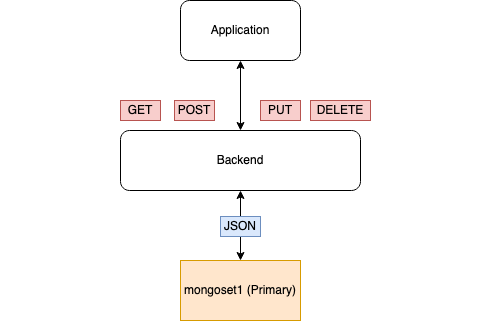

The diagram above was exported from draw.io. Its source (the exported page's mxGraphModel, read from the mxfile embedded in the PNG):
<mxGraphModel dx="1186" dy="685" grid="1" gridSize="10" guides="1" tooltips="1" connect="1" arrows="1" fold="1" page="1" pageScale="1" pageWidth="827" pageHeight="1169" math="0" shadow="0">
  <root>
    <mxCell id="0" />
    <mxCell id="1" parent="0" />
    <mxCell id="jmtzj-xK2zQE9PA2O8Vz-2" value="Backend" style="rounded=1;whiteSpace=wrap;html=1;" vertex="1" parent="1">
      <mxGeometry x="320" y="150" width="240" height="60" as="geometry" />
    </mxCell>
    <mxCell id="jmtzj-xK2zQE9PA2O8Vz-5" value="" style="group" vertex="1" connectable="0" parent="1">
      <mxGeometry x="200" y="280" width="480" height="60" as="geometry" />
    </mxCell>
    <mxCell id="jmtzj-xK2zQE9PA2O8Vz-1" value="mongoset1 (Primary)" style="rounded=0;whiteSpace=wrap;html=1;fillColor=#ffe6cc;strokeColor=#d79b00;" vertex="1" parent="jmtzj-xK2zQE9PA2O8Vz-5">
      <mxGeometry x="180" width="120" height="60" as="geometry" />
    </mxCell>
    <mxCell id="jmtzj-xK2zQE9PA2O8Vz-10" value="Application" style="rounded=1;whiteSpace=wrap;html=1;" vertex="1" parent="1">
      <mxGeometry x="380" y="20" width="120" height="60" as="geometry" />
    </mxCell>
    <mxCell id="jmtzj-xK2zQE9PA2O8Vz-12" value="" style="endArrow=classic;startArrow=classic;html=1;entryX=0.5;entryY=1;entryDx=0;entryDy=0;" edge="1" parent="1" source="jmtzj-xK2zQE9PA2O8Vz-1" target="jmtzj-xK2zQE9PA2O8Vz-2">
      <mxGeometry width="50" height="50" relative="1" as="geometry">
        <mxPoint x="390" y="380" as="sourcePoint" />
        <mxPoint x="440" y="330" as="targetPoint" />
      </mxGeometry>
    </mxCell>
    <mxCell id="jmtzj-xK2zQE9PA2O8Vz-13" value="" style="endArrow=classic;startArrow=classic;html=1;entryX=0.5;entryY=1;entryDx=0;entryDy=0;exitX=0.5;exitY=0;exitDx=0;exitDy=0;" edge="1" parent="1" source="jmtzj-xK2zQE9PA2O8Vz-2" target="jmtzj-xK2zQE9PA2O8Vz-10">
      <mxGeometry width="50" height="50" relative="1" as="geometry">
        <mxPoint x="390" y="380" as="sourcePoint" />
        <mxPoint x="440" y="330" as="targetPoint" />
      </mxGeometry>
    </mxCell>
    <mxCell id="jmtzj-xK2zQE9PA2O8Vz-14" value="GET" style="text;html=1;strokeColor=#b85450;fillColor=#f8cecc;align=center;verticalAlign=middle;whiteSpace=wrap;rounded=0;" vertex="1" parent="1">
      <mxGeometry x="320" y="120" width="40" height="20" as="geometry" />
    </mxCell>
    <mxCell id="jmtzj-xK2zQE9PA2O8Vz-15" value="POST" style="text;html=1;strokeColor=#b85450;fillColor=#f8cecc;align=center;verticalAlign=middle;whiteSpace=wrap;rounded=0;" vertex="1" parent="1">
      <mxGeometry x="374" y="120" width="40" height="20" as="geometry" />
    </mxCell>
    <mxCell id="jmtzj-xK2zQE9PA2O8Vz-16" value="PUT" style="text;html=1;strokeColor=#b85450;fillColor=#f8cecc;align=center;verticalAlign=middle;whiteSpace=wrap;rounded=0;" vertex="1" parent="1">
      <mxGeometry x="460" y="120" width="40" height="20" as="geometry" />
    </mxCell>
    <mxCell id="jmtzj-xK2zQE9PA2O8Vz-17" value="DELETE" style="text;html=1;strokeColor=#b85450;fillColor=#f8cecc;align=center;verticalAlign=middle;whiteSpace=wrap;rounded=0;" vertex="1" parent="1">
      <mxGeometry x="510" y="120" width="60" height="20" as="geometry" />
    </mxCell>
    <mxCell id="jmtzj-xK2zQE9PA2O8Vz-19" value="JSON" style="text;html=1;strokeColor=#6c8ebf;fillColor=#dae8fc;align=center;verticalAlign=middle;whiteSpace=wrap;rounded=0;" vertex="1" parent="1">
      <mxGeometry x="420" y="236" width="40" height="20" as="geometry" />
    </mxCell>
  </root>
</mxGraphModel>